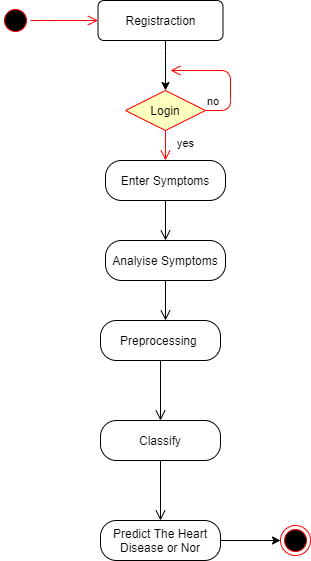

The diagram above was exported from draw.io. Its source (the exported page's mxGraphModel, read from the mxfile embedded in the PNG):
<mxGraphModel dx="1102" dy="1682" grid="1" gridSize="10" guides="1" tooltips="1" connect="1" arrows="1" fold="1" page="1" pageScale="1" pageWidth="850" pageHeight="1100" math="0" shadow="0">
  <root>
    <mxCell id="0" />
    <mxCell id="1" parent="0" />
    <mxCell id="JwTNYJDINgKA32jzetma-3" value="Enter Symptoms" style="rounded=1;whiteSpace=wrap;html=1;arcSize=40;" vertex="1" parent="1">
      <mxGeometry x="315" y="150" width="120" height="40" as="geometry" />
    </mxCell>
    <mxCell id="JwTNYJDINgKA32jzetma-4" value="" style="edgeStyle=orthogonalEdgeStyle;html=1;verticalAlign=bottom;endArrow=open;endSize=8;entryX=0.5;entryY=0;entryDx=0;entryDy=0;" edge="1" parent="1" source="JwTNYJDINgKA32jzetma-3" target="JwTNYJDINgKA32jzetma-5">
      <mxGeometry relative="1" as="geometry">
        <mxPoint x="375" y="210" as="targetPoint" />
      </mxGeometry>
    </mxCell>
    <mxCell id="JwTNYJDINgKA32jzetma-5" value="Analyise Symptoms" style="rounded=1;whiteSpace=wrap;html=1;arcSize=40;" vertex="1" parent="1">
      <mxGeometry x="315" y="230" width="120" height="40" as="geometry" />
    </mxCell>
    <mxCell id="JwTNYJDINgKA32jzetma-6" value="" style="edgeStyle=orthogonalEdgeStyle;html=1;verticalAlign=bottom;endArrow=open;endSize=8;" edge="1" parent="1" source="JwTNYJDINgKA32jzetma-5">
      <mxGeometry relative="1" as="geometry">
        <mxPoint x="375" y="310" as="targetPoint" />
      </mxGeometry>
    </mxCell>
    <mxCell id="JwTNYJDINgKA32jzetma-7" value="Preprocessing&amp;nbsp;" style="rounded=1;whiteSpace=wrap;html=1;arcSize=40;" vertex="1" parent="1">
      <mxGeometry x="310" y="310" width="120" height="40" as="geometry" />
    </mxCell>
    <mxCell id="JwTNYJDINgKA32jzetma-8" value="" style="edgeStyle=orthogonalEdgeStyle;html=1;verticalAlign=bottom;endArrow=open;endSize=8;" edge="1" parent="1" source="JwTNYJDINgKA32jzetma-7">
      <mxGeometry relative="1" as="geometry">
        <mxPoint x="370" y="410" as="targetPoint" />
      </mxGeometry>
    </mxCell>
    <mxCell id="JwTNYJDINgKA32jzetma-10" value="Classify" style="rounded=1;whiteSpace=wrap;html=1;arcSize=40;" vertex="1" parent="1">
      <mxGeometry x="310" y="410" width="120" height="40" as="geometry" />
    </mxCell>
    <mxCell id="JwTNYJDINgKA32jzetma-11" value="" style="edgeStyle=orthogonalEdgeStyle;html=1;verticalAlign=bottom;endArrow=open;endSize=8;" edge="1" parent="1" source="JwTNYJDINgKA32jzetma-10">
      <mxGeometry relative="1" as="geometry">
        <mxPoint x="370" y="510" as="targetPoint" />
      </mxGeometry>
    </mxCell>
    <mxCell id="JwTNYJDINgKA32jzetma-17" style="edgeStyle=orthogonalEdgeStyle;rounded=0;orthogonalLoop=1;jettySize=auto;html=1;entryX=0;entryY=0.5;entryDx=0;entryDy=0;" edge="1" parent="1" source="JwTNYJDINgKA32jzetma-12" target="JwTNYJDINgKA32jzetma-16">
      <mxGeometry relative="1" as="geometry" />
    </mxCell>
    <mxCell id="JwTNYJDINgKA32jzetma-12" value="Predict The Heart Disease or Nor" style="rounded=1;whiteSpace=wrap;html=1;arcSize=40;" vertex="1" parent="1">
      <mxGeometry x="310" y="510" width="120" height="40" as="geometry" />
    </mxCell>
    <mxCell id="JwTNYJDINgKA32jzetma-16" value="" style="ellipse;html=1;shape=endState;fillColor=#000000;strokeColor=#ff0000;" vertex="1" parent="1">
      <mxGeometry x="490" y="515" width="30" height="30" as="geometry" />
    </mxCell>
    <mxCell id="JwTNYJDINgKA32jzetma-25" style="edgeStyle=orthogonalEdgeStyle;rounded=0;orthogonalLoop=1;jettySize=auto;html=1;entryX=0.5;entryY=0;entryDx=0;entryDy=0;" edge="1" parent="1" source="JwTNYJDINgKA32jzetma-20" target="JwTNYJDINgKA32jzetma-21">
      <mxGeometry relative="1" as="geometry">
        <Array as="points">
          <mxPoint x="375" y="40" />
          <mxPoint x="375" y="40" />
        </Array>
      </mxGeometry>
    </mxCell>
    <mxCell id="JwTNYJDINgKA32jzetma-20" value="Registraction" style="rounded=1;whiteSpace=wrap;html=1;" vertex="1" parent="1">
      <mxGeometry x="307.5" y="-10" width="125" height="40" as="geometry" />
    </mxCell>
    <mxCell id="JwTNYJDINgKA32jzetma-21" value="Login" style="rhombus;whiteSpace=wrap;html=1;fillColor=#ffffc0;strokeColor=#ff0000;" vertex="1" parent="1">
      <mxGeometry x="335" y="80" width="80" height="40" as="geometry" />
    </mxCell>
    <mxCell id="JwTNYJDINgKA32jzetma-22" value="no" style="edgeStyle=orthogonalEdgeStyle;html=1;align=left;verticalAlign=bottom;endArrow=open;endSize=8;strokeColor=#ff0000;" edge="1" source="JwTNYJDINgKA32jzetma-21" parent="1">
      <mxGeometry x="-1" relative="1" as="geometry">
        <mxPoint x="380" y="60" as="targetPoint" />
        <Array as="points">
          <mxPoint x="440" y="100" />
          <mxPoint x="440" y="60" />
        </Array>
      </mxGeometry>
    </mxCell>
    <mxCell id="JwTNYJDINgKA32jzetma-23" value="yes" style="edgeStyle=orthogonalEdgeStyle;html=1;align=left;verticalAlign=top;endArrow=open;endSize=8;strokeColor=#ff0000;" edge="1" source="JwTNYJDINgKA32jzetma-21" parent="1">
      <mxGeometry x="-1" y="10" relative="1" as="geometry">
        <mxPoint x="375" y="150" as="targetPoint" />
        <mxPoint as="offset" />
      </mxGeometry>
    </mxCell>
    <mxCell id="JwTNYJDINgKA32jzetma-26" value="" style="ellipse;html=1;shape=startState;fillColor=#000000;strokeColor=#ff0000;" vertex="1" parent="1">
      <mxGeometry x="210" y="-5" width="30" height="30" as="geometry" />
    </mxCell>
    <mxCell id="JwTNYJDINgKA32jzetma-27" value="" style="edgeStyle=orthogonalEdgeStyle;html=1;verticalAlign=bottom;endArrow=open;endSize=8;strokeColor=#ff0000;entryX=0;entryY=0.5;entryDx=0;entryDy=0;" edge="1" source="JwTNYJDINgKA32jzetma-26" parent="1" target="JwTNYJDINgKA32jzetma-20">
      <mxGeometry relative="1" as="geometry">
        <mxPoint x="225" y="80" as="targetPoint" />
        <Array as="points">
          <mxPoint x="250" y="10" />
          <mxPoint x="250" y="10" />
        </Array>
      </mxGeometry>
    </mxCell>
  </root>
</mxGraphModel>